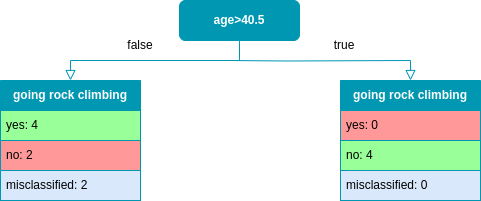

The diagram above was exported from draw.io. Its source (the exported page's mxGraphModel, read from the mxfile embedded in the PNG):
<mxGraphModel dx="1364" dy="879" grid="1" gridSize="10" guides="1" tooltips="1" connect="1" arrows="1" fold="1" page="1" pageScale="1" pageWidth="827" pageHeight="1169" math="1" shadow="0">
  <root>
    <mxCell id="0" />
    <mxCell id="1" parent="0" />
    <mxCell id="7ybJqyZVo-lREKUy7coq-1" value="" style="rounded=0;html=1;jettySize=auto;orthogonalLoop=1;fontSize=11;endArrow=block;endFill=0;endSize=8;strokeWidth=1;shadow=0;labelBackgroundColor=none;edgeStyle=orthogonalEdgeStyle;entryX=0.5;entryY=0;entryDx=0;entryDy=0;exitX=0.5;exitY=1;exitDx=0;exitDy=0;strokeColor=#0097B2;" parent="1" source="7ybJqyZVo-lREKUy7coq-2" target="7ybJqyZVo-lREKUy7coq-3" edge="1">
      <mxGeometry relative="1" as="geometry">
        <mxPoint x="220" y="170" as="targetPoint" />
      </mxGeometry>
    </mxCell>
    <mxCell id="7ybJqyZVo-lREKUy7coq-2" value="&lt;font color=&quot;#ffffff&quot;&gt;&lt;b&gt;age&amp;gt;40.5&lt;/b&gt;&lt;/font&gt;" style="rounded=1;whiteSpace=wrap;html=1;fontSize=12;glass=0;strokeWidth=1;shadow=0;fillColor=#0097B2;strokeColor=#0097B2;" parent="1" vertex="1">
      <mxGeometry x="279" y="120" width="120" height="40" as="geometry" />
    </mxCell>
    <mxCell id="7ybJqyZVo-lREKUy7coq-3" value="&lt;font color=&quot;#ffffff&quot;&gt;&lt;b&gt;going rock climbing&lt;/b&gt;&lt;/font&gt;" style="swimlane;fontStyle=0;childLayout=stackLayout;horizontal=1;startSize=30;horizontalStack=0;resizeParent=1;resizeParentMax=0;resizeLast=0;collapsible=1;marginBottom=0;whiteSpace=wrap;html=1;fillColor=#0097B2;strokeColor=#0097B2;" parent="1" vertex="1">
      <mxGeometry x="100" y="200" width="140" height="120" as="geometry" />
    </mxCell>
    <mxCell id="7ybJqyZVo-lREKUy7coq-4" value="yes: 4" style="text;strokeColor=#0097B2;fillColor=#99FF99;align=left;verticalAlign=middle;spacingLeft=4;spacingRight=4;overflow=hidden;points=[[0,0.5],[1,0.5]];portConstraint=eastwest;rotatable=0;whiteSpace=wrap;html=1;labelBackgroundColor=none;" parent="7ybJqyZVo-lREKUy7coq-3" vertex="1">
      <mxGeometry y="30" width="140" height="30" as="geometry" />
    </mxCell>
    <mxCell id="7ybJqyZVo-lREKUy7coq-5" value="no: 2" style="text;strokeColor=#0097B2;fillColor=#FF9999;align=left;verticalAlign=middle;spacingLeft=4;spacingRight=4;overflow=hidden;points=[[0,0.5],[1,0.5]];portConstraint=eastwest;rotatable=0;whiteSpace=wrap;html=1;labelBackgroundColor=none;" parent="7ybJqyZVo-lREKUy7coq-3" vertex="1">
      <mxGeometry y="60" width="140" height="30" as="geometry" />
    </mxCell>
    <mxCell id="7ybJqyZVo-lREKUy7coq-6" value="misclassified: 2" style="text;strokeColor=#0097B2;fillColor=#dae8fc;align=left;verticalAlign=middle;spacingLeft=4;spacingRight=4;overflow=hidden;points=[[0,0.5],[1,0.5]];portConstraint=eastwest;rotatable=0;whiteSpace=wrap;html=1;" parent="7ybJqyZVo-lREKUy7coq-3" vertex="1">
      <mxGeometry y="90" width="140" height="30" as="geometry" />
    </mxCell>
    <mxCell id="7ybJqyZVo-lREKUy7coq-7" value="&lt;font color=&quot;#ffffff&quot;&gt;&lt;b&gt;going rock climbing&lt;/b&gt;&lt;/font&gt;" style="swimlane;fontStyle=0;childLayout=stackLayout;horizontal=1;startSize=30;horizontalStack=0;resizeParent=1;resizeParentMax=0;resizeLast=0;collapsible=1;marginBottom=0;whiteSpace=wrap;html=1;fillColor=#0097B2;strokeColor=#0097B2;" parent="1" vertex="1">
      <mxGeometry x="440" y="200" width="140" height="120" as="geometry" />
    </mxCell>
    <mxCell id="7ybJqyZVo-lREKUy7coq-8" value="yes: 0" style="text;strokeColor=#0097B2;fillColor=#FF9999;align=left;verticalAlign=middle;spacingLeft=4;spacingRight=4;overflow=hidden;points=[[0,0.5],[1,0.5]];portConstraint=eastwest;rotatable=0;whiteSpace=wrap;html=1;labelBackgroundColor=none;" parent="7ybJqyZVo-lREKUy7coq-7" vertex="1">
      <mxGeometry y="30" width="140" height="30" as="geometry" />
    </mxCell>
    <mxCell id="7ybJqyZVo-lREKUy7coq-9" value="no: 4" style="text;strokeColor=#0097B2;fillColor=#99FF99;align=left;verticalAlign=middle;spacingLeft=4;spacingRight=4;overflow=hidden;points=[[0,0.5],[1,0.5]];portConstraint=eastwest;rotatable=0;whiteSpace=wrap;html=1;labelBorderColor=none;labelBackgroundColor=none;" parent="7ybJqyZVo-lREKUy7coq-7" vertex="1">
      <mxGeometry y="60" width="140" height="30" as="geometry" />
    </mxCell>
    <mxCell id="7ybJqyZVo-lREKUy7coq-10" value="misclassified: 0" style="text;strokeColor=#0097B2;fillColor=#dae8fc;align=left;verticalAlign=middle;spacingLeft=4;spacingRight=4;overflow=hidden;points=[[0,0.5],[1,0.5]];portConstraint=eastwest;rotatable=0;whiteSpace=wrap;html=1;" parent="7ybJqyZVo-lREKUy7coq-7" vertex="1">
      <mxGeometry y="90" width="140" height="30" as="geometry" />
    </mxCell>
    <mxCell id="7ybJqyZVo-lREKUy7coq-11" value="" style="rounded=0;html=1;jettySize=auto;orthogonalLoop=1;fontSize=11;endArrow=block;endFill=0;endSize=8;strokeWidth=1;shadow=0;labelBackgroundColor=none;edgeStyle=orthogonalEdgeStyle;entryX=0.5;entryY=0;entryDx=0;entryDy=0;strokeColor=#0097B2;" parent="1" target="7ybJqyZVo-lREKUy7coq-7" edge="1">
      <mxGeometry relative="1" as="geometry">
        <mxPoint x="330" y="180" as="sourcePoint" />
        <mxPoint x="340" y="210" as="targetPoint" />
      </mxGeometry>
    </mxCell>
    <mxCell id="7ybJqyZVo-lREKUy7coq-14" value="false" style="text;html=1;strokeColor=none;fillColor=none;align=center;verticalAlign=middle;whiteSpace=wrap;rounded=0;" parent="1" vertex="1">
      <mxGeometry x="210" y="150" width="60" height="30" as="geometry" />
    </mxCell>
    <mxCell id="7ybJqyZVo-lREKUy7coq-15" value="true" style="text;html=1;strokeColor=none;fillColor=none;align=center;verticalAlign=middle;whiteSpace=wrap;rounded=0;" parent="1" vertex="1">
      <mxGeometry x="414" y="150" width="60" height="30" as="geometry" />
    </mxCell>
  </root>
</mxGraphModel>